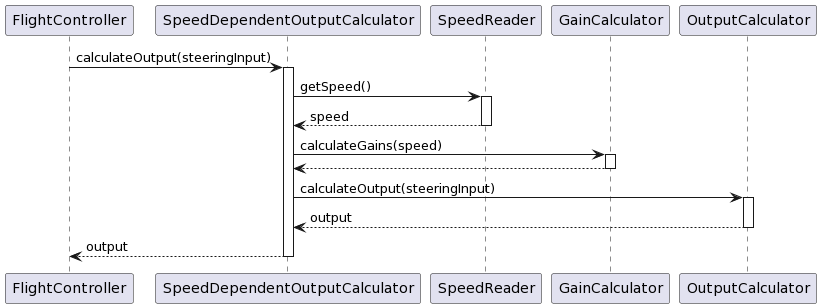

The diagram above was rendered by PlantUML. Its source (embedded in the PNG):
@startuml
autoactivate on

FlightController -> SpeedDependentOutputCalculator : calculateOutput(steeringInput)
SpeedDependentOutputCalculator -> SpeedReader : getSpeed()
return speed

SpeedDependentOutputCalculator -> GainCalculator : calculateGains(speed)
return

SpeedDependentOutputCalculator -> OutputCalculator : calculateOutput(steeringInput)
return output
return output
@enduml